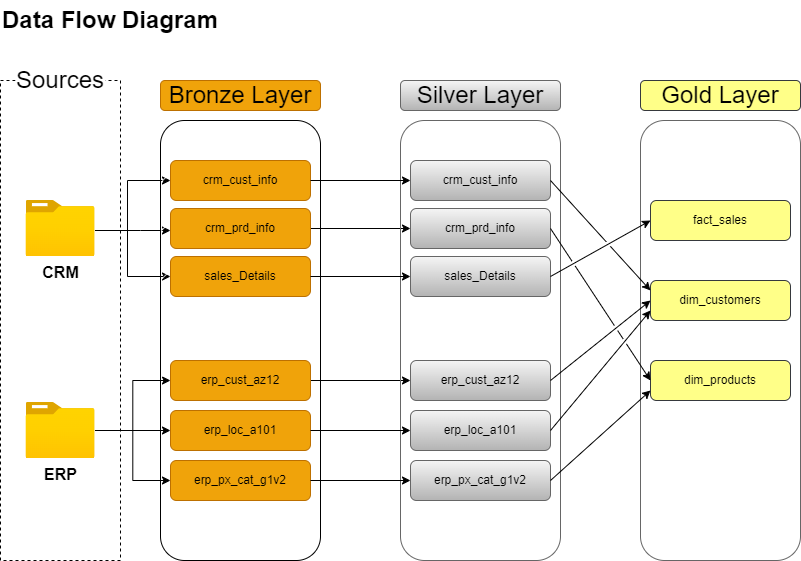

The diagram above was exported from draw.io. Its source (the exported page's mxGraphModel, read from the mxfile embedded in the PNG):
<mxGraphModel dx="1050" dy="621" grid="1" gridSize="10" guides="1" tooltips="1" connect="1" arrows="1" fold="1" page="1" pageScale="1" pageWidth="850" pageHeight="1100" math="0" shadow="0">
  <root>
    <mxCell id="0" />
    <mxCell id="1" parent="0" />
    <mxCell id="xSt44jveMMQ8S2iG8pgC-1" value="" style="rounded=0;whiteSpace=wrap;html=1;fillColor=none;dashed=1;" parent="1" vertex="1">
      <mxGeometry x="40" y="80" width="120" height="480" as="geometry" />
    </mxCell>
    <mxCell id="xSt44jveMMQ8S2iG8pgC-2" value="&lt;font style=&quot;font-size: 24px;&quot;&gt;Sources&lt;/font&gt;" style="rounded=1;whiteSpace=wrap;html=1;strokeColor=none;" parent="1" vertex="1">
      <mxGeometry x="55" y="70" width="90" height="20" as="geometry" />
    </mxCell>
    <mxCell id="xSt44jveMMQ8S2iG8pgC-17" style="edgeStyle=orthogonalEdgeStyle;rounded=0;orthogonalLoop=1;jettySize=auto;html=1;" parent="1" source="xSt44jveMMQ8S2iG8pgC-3" target="xSt44jveMMQ8S2iG8pgC-9" edge="1">
      <mxGeometry relative="1" as="geometry">
        <mxPoint x="140" y="220" as="sourcePoint" />
        <Array as="points">
          <mxPoint x="180" y="230" />
          <mxPoint x="180" y="230" />
        </Array>
      </mxGeometry>
    </mxCell>
    <mxCell id="xSt44jveMMQ8S2iG8pgC-18" style="edgeStyle=orthogonalEdgeStyle;rounded=0;orthogonalLoop=1;jettySize=auto;html=1;entryX=0;entryY=0.5;entryDx=0;entryDy=0;" parent="1" source="xSt44jveMMQ8S2iG8pgC-3" target="xSt44jveMMQ8S2iG8pgC-8" edge="1">
      <mxGeometry relative="1" as="geometry">
        <Array as="points">
          <mxPoint x="167" y="230" />
          <mxPoint x="167" y="180" />
        </Array>
      </mxGeometry>
    </mxCell>
    <mxCell id="xSt44jveMMQ8S2iG8pgC-19" style="edgeStyle=orthogonalEdgeStyle;rounded=0;orthogonalLoop=1;jettySize=auto;html=1;entryX=0;entryY=0.5;entryDx=0;entryDy=0;" parent="1" source="xSt44jveMMQ8S2iG8pgC-3" target="xSt44jveMMQ8S2iG8pgC-10" edge="1">
      <mxGeometry relative="1" as="geometry">
        <Array as="points">
          <mxPoint x="167" y="230" />
          <mxPoint x="167" y="276" />
        </Array>
      </mxGeometry>
    </mxCell>
    <mxCell id="xSt44jveMMQ8S2iG8pgC-3" value="&lt;font style=&quot;font-size: 16px;&quot;&gt;&lt;b&gt;CRM&lt;/b&gt;&lt;/font&gt;" style="image;aspect=fixed;html=1;points=[];align=center;fontSize=12;image=img/lib/azure2/general/Folder_Blank.svg;" parent="1" vertex="1">
      <mxGeometry x="65.5" y="200" width="69" height="56.00000000000001" as="geometry" />
    </mxCell>
    <mxCell id="xSt44jveMMQ8S2iG8pgC-23" style="edgeStyle=orthogonalEdgeStyle;rounded=0;orthogonalLoop=1;jettySize=auto;html=1;entryX=0;entryY=0.5;entryDx=0;entryDy=0;" parent="1" source="xSt44jveMMQ8S2iG8pgC-4" target="xSt44jveMMQ8S2iG8pgC-21" edge="1">
      <mxGeometry relative="1" as="geometry" />
    </mxCell>
    <mxCell id="xSt44jveMMQ8S2iG8pgC-24" style="edgeStyle=orthogonalEdgeStyle;rounded=0;orthogonalLoop=1;jettySize=auto;html=1;entryX=0;entryY=0.5;entryDx=0;entryDy=0;" parent="1" source="xSt44jveMMQ8S2iG8pgC-4" target="xSt44jveMMQ8S2iG8pgC-20" edge="1">
      <mxGeometry relative="1" as="geometry" />
    </mxCell>
    <mxCell id="xSt44jveMMQ8S2iG8pgC-25" style="edgeStyle=orthogonalEdgeStyle;rounded=0;orthogonalLoop=1;jettySize=auto;html=1;entryX=0;entryY=0.5;entryDx=0;entryDy=0;" parent="1" source="xSt44jveMMQ8S2iG8pgC-4" target="xSt44jveMMQ8S2iG8pgC-22" edge="1">
      <mxGeometry relative="1" as="geometry" />
    </mxCell>
    <mxCell id="xSt44jveMMQ8S2iG8pgC-4" value="&lt;font style=&quot;font-size: 16px;&quot;&gt;&lt;b&gt;ERP&lt;/b&gt;&lt;/font&gt;" style="image;aspect=fixed;html=1;points=[];align=center;fontSize=12;image=img/lib/azure2/general/Folder_Blank.svg;" parent="1" vertex="1">
      <mxGeometry x="65.5" y="402" width="69" height="56.00000000000001" as="geometry" />
    </mxCell>
    <mxCell id="xSt44jveMMQ8S2iG8pgC-5" value="&lt;font style=&quot;font-size: 24px;&quot;&gt;&lt;b&gt;Data Flow Diagram&lt;/b&gt;&lt;/font&gt;" style="text;html=1;align=center;verticalAlign=middle;whiteSpace=wrap;rounded=0;" parent="1" vertex="1">
      <mxGeometry x="40" width="220" height="40" as="geometry" />
    </mxCell>
    <mxCell id="xSt44jveMMQ8S2iG8pgC-6" value="" style="rounded=1;whiteSpace=wrap;html=1;fillStyle=hatch;" parent="1" vertex="1">
      <mxGeometry x="200" y="120" width="160" height="440" as="geometry" />
    </mxCell>
    <mxCell id="xSt44jveMMQ8S2iG8pgC-7" value="&lt;font style=&quot;font-size: 24px;&quot;&gt;Bronze Layer&lt;/font&gt;" style="text;html=1;align=center;verticalAlign=middle;whiteSpace=wrap;rounded=1;fillColor=#f0a30a;fontColor=#000000;strokeColor=#BD7000;fontSize=11;" parent="1" vertex="1">
      <mxGeometry x="200" y="80" width="160" height="30" as="geometry" />
    </mxCell>
    <mxCell id="xSt44jveMMQ8S2iG8pgC-8" value="crm_cust_info" style="rounded=1;whiteSpace=wrap;html=1;fillColor=#f0a30a;fontColor=#000000;strokeColor=#BD7000;" parent="1" vertex="1">
      <mxGeometry x="210" y="160" width="140" height="40" as="geometry" />
    </mxCell>
    <mxCell id="xSt44jveMMQ8S2iG8pgC-39" style="edgeStyle=orthogonalEdgeStyle;rounded=0;orthogonalLoop=1;jettySize=auto;html=1;entryX=0;entryY=0.5;entryDx=0;entryDy=0;" parent="1" source="xSt44jveMMQ8S2iG8pgC-9" target="xSt44jveMMQ8S2iG8pgC-29" edge="1">
      <mxGeometry relative="1" as="geometry" />
    </mxCell>
    <mxCell id="xSt44jveMMQ8S2iG8pgC-9" value="crm_prd_info" style="rounded=1;whiteSpace=wrap;html=1;fillColor=#f0a30a;fontColor=#000000;strokeColor=#BD7000;" parent="1" vertex="1">
      <mxGeometry x="210" y="208" width="140" height="40" as="geometry" />
    </mxCell>
    <mxCell id="xSt44jveMMQ8S2iG8pgC-10" value="sales_Details" style="rounded=1;whiteSpace=wrap;html=1;fillColor=#f0a30a;fontColor=#000000;strokeColor=#BD7000;" parent="1" vertex="1">
      <mxGeometry x="210" y="256" width="140" height="40" as="geometry" />
    </mxCell>
    <mxCell id="xSt44jveMMQ8S2iG8pgC-34" style="edgeStyle=orthogonalEdgeStyle;rounded=0;orthogonalLoop=1;jettySize=auto;html=1;entryX=0;entryY=0.5;entryDx=0;entryDy=0;" parent="1" source="xSt44jveMMQ8S2iG8pgC-20" target="xSt44jveMMQ8S2iG8pgC-31" edge="1">
      <mxGeometry relative="1" as="geometry" />
    </mxCell>
    <mxCell id="xSt44jveMMQ8S2iG8pgC-20" value="erp_cust_az12" style="rounded=1;whiteSpace=wrap;html=1;fillColor=#f0a30a;fontColor=#000000;strokeColor=#BD7000;" parent="1" vertex="1">
      <mxGeometry x="210" y="360" width="140" height="40" as="geometry" />
    </mxCell>
    <mxCell id="xSt44jveMMQ8S2iG8pgC-21" value="erp_loc_a101" style="rounded=1;whiteSpace=wrap;html=1;fillColor=#f0a30a;fontColor=#000000;strokeColor=#BD7000;" parent="1" vertex="1">
      <mxGeometry x="210" y="410" width="140" height="40" as="geometry" />
    </mxCell>
    <mxCell id="xSt44jveMMQ8S2iG8pgC-22" value="erp_px_cat_g1v2" style="rounded=1;whiteSpace=wrap;html=1;fillColor=#f0a30a;fontColor=#000000;strokeColor=#BD7000;" parent="1" vertex="1">
      <mxGeometry x="210" y="460" width="140" height="40" as="geometry" />
    </mxCell>
    <mxCell id="xSt44jveMMQ8S2iG8pgC-26" value="" style="rounded=1;whiteSpace=wrap;html=1;fillStyle=hatch;fillColor=none;gradientColor=#b3b3b3;strokeColor=#666666;" parent="1" vertex="1">
      <mxGeometry x="440" y="120" width="160" height="440" as="geometry" />
    </mxCell>
    <mxCell id="xSt44jveMMQ8S2iG8pgC-27" value="&lt;font style=&quot;font-size: 24px;&quot;&gt;Silver Layer&lt;/font&gt;" style="text;html=1;align=center;verticalAlign=middle;whiteSpace=wrap;rounded=1;fillColor=#f5f5f5;strokeColor=#666666;fontSize=11;gradientColor=#b3b3b3;" parent="1" vertex="1">
      <mxGeometry x="440" y="80" width="160" height="30" as="geometry" />
    </mxCell>
    <mxCell id="xSt44jveMMQ8S2iG8pgC-28" value="crm_cust_info" style="rounded=1;whiteSpace=wrap;html=1;fillColor=#f5f5f5;strokeColor=#666666;gradientColor=#b3b3b3;" parent="1" vertex="1">
      <mxGeometry x="450" y="160" width="140" height="40" as="geometry" />
    </mxCell>
    <mxCell id="xSt44jveMMQ8S2iG8pgC-29" value="crm_prd_info" style="rounded=1;whiteSpace=wrap;html=1;fillColor=#f5f5f5;strokeColor=#666666;gradientColor=#b3b3b3;" parent="1" vertex="1">
      <mxGeometry x="450" y="208" width="140" height="40" as="geometry" />
    </mxCell>
    <mxCell id="xSt44jveMMQ8S2iG8pgC-30" value="sales_Details" style="rounded=1;whiteSpace=wrap;html=1;fillColor=#f5f5f5;strokeColor=#666666;gradientColor=#b3b3b3;" parent="1" vertex="1">
      <mxGeometry x="450" y="256" width="140" height="40" as="geometry" />
    </mxCell>
    <mxCell id="xSt44jveMMQ8S2iG8pgC-31" value="erp_cust_az12" style="rounded=1;whiteSpace=wrap;html=1;fillColor=#f5f5f5;strokeColor=#666666;gradientColor=#b3b3b3;" parent="1" vertex="1">
      <mxGeometry x="450" y="360" width="140" height="40" as="geometry" />
    </mxCell>
    <mxCell id="xSt44jveMMQ8S2iG8pgC-32" value="erp_loc_a101" style="rounded=1;whiteSpace=wrap;html=1;fillColor=#f5f5f5;strokeColor=#666666;gradientColor=#b3b3b3;" parent="1" vertex="1">
      <mxGeometry x="450" y="410" width="140" height="40" as="geometry" />
    </mxCell>
    <mxCell id="xSt44jveMMQ8S2iG8pgC-33" value="erp_px_cat_g1v2" style="rounded=1;whiteSpace=wrap;html=1;fillColor=#f5f5f5;strokeColor=#666666;gradientColor=#b3b3b3;" parent="1" vertex="1">
      <mxGeometry x="450" y="460" width="140" height="40" as="geometry" />
    </mxCell>
    <mxCell id="xSt44jveMMQ8S2iG8pgC-36" style="edgeStyle=orthogonalEdgeStyle;rounded=0;orthogonalLoop=1;jettySize=auto;html=1;entryX=0;entryY=0.5;entryDx=0;entryDy=0;" parent="1" source="xSt44jveMMQ8S2iG8pgC-21" target="xSt44jveMMQ8S2iG8pgC-32" edge="1">
      <mxGeometry relative="1" as="geometry" />
    </mxCell>
    <mxCell id="xSt44jveMMQ8S2iG8pgC-37" style="edgeStyle=orthogonalEdgeStyle;rounded=0;orthogonalLoop=1;jettySize=auto;html=1;entryX=0;entryY=0.5;entryDx=0;entryDy=0;" parent="1" source="xSt44jveMMQ8S2iG8pgC-22" target="xSt44jveMMQ8S2iG8pgC-33" edge="1">
      <mxGeometry relative="1" as="geometry" />
    </mxCell>
    <mxCell id="xSt44jveMMQ8S2iG8pgC-38" style="edgeStyle=orthogonalEdgeStyle;rounded=0;orthogonalLoop=1;jettySize=auto;html=1;entryX=0;entryY=0.5;entryDx=0;entryDy=0;" parent="1" source="xSt44jveMMQ8S2iG8pgC-10" target="xSt44jveMMQ8S2iG8pgC-30" edge="1">
      <mxGeometry relative="1" as="geometry" />
    </mxCell>
    <mxCell id="xSt44jveMMQ8S2iG8pgC-41" style="edgeStyle=orthogonalEdgeStyle;rounded=0;orthogonalLoop=1;jettySize=auto;html=1;entryX=0;entryY=0.5;entryDx=0;entryDy=0;" parent="1" source="xSt44jveMMQ8S2iG8pgC-8" target="xSt44jveMMQ8S2iG8pgC-28" edge="1">
      <mxGeometry relative="1" as="geometry" />
    </mxCell>
    <mxCell id="c0FvIh485cxR55z4sSI5-1" value="" style="rounded=1;whiteSpace=wrap;html=1;fillStyle=hatch;fillColor=none;gradientColor=#b3b3b3;strokeColor=#666666;" parent="1" vertex="1">
      <mxGeometry x="680" y="120" width="160" height="440" as="geometry" />
    </mxCell>
    <mxCell id="c0FvIh485cxR55z4sSI5-2" value="&lt;font style=&quot;font-size: 24px;&quot;&gt;Gold Layer&lt;/font&gt;" style="text;html=1;align=center;verticalAlign=middle;whiteSpace=wrap;rounded=1;fillColor=#ffff88;strokeColor=#36393d;fontSize=11;" parent="1" vertex="1">
      <mxGeometry x="680" y="80" width="160" height="30" as="geometry" />
    </mxCell>
    <mxCell id="c0FvIh485cxR55z4sSI5-3" value="fact_sales" style="rounded=1;whiteSpace=wrap;html=1;fillColor=#ffff88;strokeColor=#36393d;" parent="1" vertex="1">
      <mxGeometry x="690" y="200" width="140" height="40" as="geometry" />
    </mxCell>
    <mxCell id="c0FvIh485cxR55z4sSI5-4" value="dim_customers" style="rounded=1;whiteSpace=wrap;html=1;fillColor=#ffff88;strokeColor=#36393d;" parent="1" vertex="1">
      <mxGeometry x="690" y="280" width="140" height="40" as="geometry" />
    </mxCell>
    <mxCell id="c0FvIh485cxR55z4sSI5-5" value="dim_products" style="rounded=1;whiteSpace=wrap;html=1;fillColor=#ffff88;strokeColor=#36393d;" parent="1" vertex="1">
      <mxGeometry x="690" y="360" width="140" height="40" as="geometry" />
    </mxCell>
    <mxCell id="c0FvIh485cxR55z4sSI5-6" value="" style="endArrow=classic;html=1;rounded=0;entryX=0;entryY=0.5;entryDx=0;entryDy=0;exitX=1;exitY=0.5;exitDx=0;exitDy=0;jumpStyle=gap;" parent="1" source="xSt44jveMMQ8S2iG8pgC-30" target="c0FvIh485cxR55z4sSI5-3" edge="1">
      <mxGeometry width="50" height="50" relative="1" as="geometry">
        <mxPoint x="590" y="280" as="sourcePoint" />
        <mxPoint x="640" y="230" as="targetPoint" />
      </mxGeometry>
    </mxCell>
    <mxCell id="c0FvIh485cxR55z4sSI5-7" value="" style="endArrow=classic;html=1;rounded=0;exitX=1;exitY=0.5;exitDx=0;exitDy=0;entryX=0;entryY=0.25;entryDx=0;entryDy=0;jumpStyle=gap;" parent="1" source="xSt44jveMMQ8S2iG8pgC-28" target="c0FvIh485cxR55z4sSI5-4" edge="1">
      <mxGeometry width="50" height="50" relative="1" as="geometry">
        <mxPoint x="590" y="178" as="sourcePoint" />
        <mxPoint x="690" y="300" as="targetPoint" />
      </mxGeometry>
    </mxCell>
    <mxCell id="c0FvIh485cxR55z4sSI5-8" value="" style="endArrow=classic;html=1;rounded=0;exitX=1;exitY=0.5;exitDx=0;exitDy=0;entryX=0;entryY=0.5;entryDx=0;entryDy=0;jumpStyle=gap;" parent="1" source="xSt44jveMMQ8S2iG8pgC-31" target="c0FvIh485cxR55z4sSI5-4" edge="1">
      <mxGeometry width="50" height="50" relative="1" as="geometry">
        <mxPoint x="590" y="384" as="sourcePoint" />
        <mxPoint x="700" y="300" as="targetPoint" />
      </mxGeometry>
    </mxCell>
    <mxCell id="c0FvIh485cxR55z4sSI5-9" value="" style="endArrow=classic;html=1;rounded=0;entryX=0;entryY=0.75;entryDx=0;entryDy=0;exitX=1;exitY=0.5;exitDx=0;exitDy=0;jumpStyle=gap;" parent="1" source="xSt44jveMMQ8S2iG8pgC-32" target="c0FvIh485cxR55z4sSI5-4" edge="1">
      <mxGeometry width="50" height="50" relative="1" as="geometry">
        <mxPoint x="610" y="434" as="sourcePoint" />
        <mxPoint x="710" y="370" as="targetPoint" />
      </mxGeometry>
    </mxCell>
    <mxCell id="c0FvIh485cxR55z4sSI5-10" value="" style="endArrow=classic;html=1;rounded=0;exitX=1;exitY=0.5;exitDx=0;exitDy=0;entryX=0;entryY=0.5;entryDx=0;entryDy=0;jumpStyle=gap;" parent="1" source="xSt44jveMMQ8S2iG8pgC-29" target="c0FvIh485cxR55z4sSI5-5" edge="1">
      <mxGeometry width="50" height="50" relative="1" as="geometry">
        <mxPoint x="600" y="240" as="sourcePoint" />
        <mxPoint x="700" y="350" as="targetPoint" />
      </mxGeometry>
    </mxCell>
    <mxCell id="c0FvIh485cxR55z4sSI5-11" value="" style="endArrow=classic;html=1;rounded=0;exitX=1;exitY=0.5;exitDx=0;exitDy=0;entryX=0;entryY=0.75;entryDx=0;entryDy=0;jumpStyle=gap;" parent="1" source="xSt44jveMMQ8S2iG8pgC-33" target="c0FvIh485cxR55z4sSI5-5" edge="1">
      <mxGeometry width="50" height="50" relative="1" as="geometry">
        <mxPoint x="610" y="296" as="sourcePoint" />
        <mxPoint x="710" y="448" as="targetPoint" />
      </mxGeometry>
    </mxCell>
  </root>
</mxGraphModel>